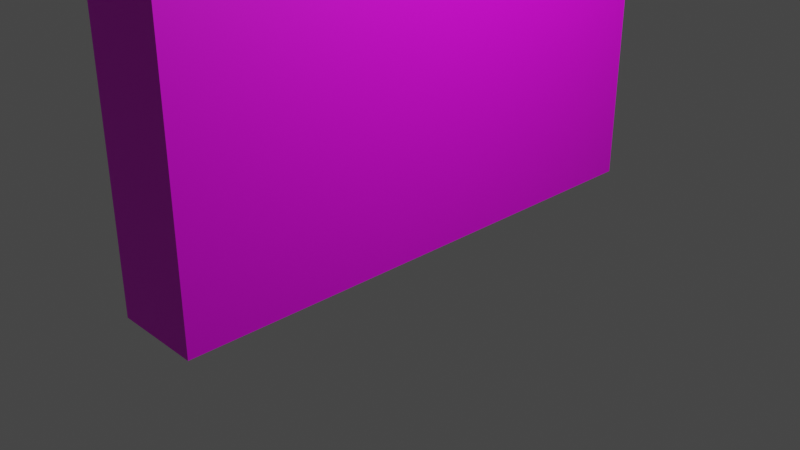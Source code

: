 # Source: door.blend  (saved by Blender 2.82.7; exported with 4.5.12 LTS)
import bpy
from mathutils import Matrix  # noqa: F401  (used for matrix-valued properties, if any)

bpy.ops.wm.read_factory_settings(use_empty=True)
scene = bpy.context.scene
scene.name = 'Scene'

# ---- collections
col_collection = bpy.data.collections.new('Collection'); scene.collection.children.link(col_collection)

# ---- images (referenced by path relative to the original .blend; pixels are not part of the script)
import os
ASSET_DIR = os.environ.get("B2B_ASSET_DIR", "")  # directory of the original .blend (textures are referenced by path, not embedded)
HERE = os.path.dirname(os.path.abspath(__file__))  # packed textures are extracted next to this script under _unpacked/

def load_image(name, relpath, width, height, colorspace="sRGB"):
    """Load a texture the original file referenced (path relative to the .blend, or extracted next to this script)."""
    p = next((c for c in (os.path.join(HERE, relpath), os.path.join(ASSET_DIR, relpath)) if relpath and os.path.exists(c)), "")
    if p:
        img = bpy.data.images.load(p, check_existing=True)
        img.name = name
    else:  # same state as the original file: an image datablock whose file is absent (Cycles renders it pink)
        img = bpy.data.images.new(name, width, height)
        img.source = "FILE"
        img.filepath = "//" + (relpath or name)
    img.colorspace_settings.name = colorspace
    return img
img_default_obj_base_color = load_image('Default OBJ Base Color', 'MainTexture.png', 1024, 1024, 'sRGB')

# ---- materials (node trees are filled in below, after node groups)
mat_default_obj = bpy.data.materials.new('Default OBJ')
mat_default_obj.use_transparent_shadow = False

# ---- material node trees
mat_default_obj.use_nodes = True; mat_default_obj.node_tree.nodes.clear()
_N = mat_default_obj.node_tree.nodes; _L = mat_default_obj.node_tree.links
n0 = _N.new('ShaderNodeOutputMaterial'); n0.name = 'Material Output'; n0.location = (300, 300)
n1 = _N.new('ShaderNodeBsdfPrincipled'); n1.name = 'Principled BSDF'; n1.location = (10, 300)
n1.distribution = 'GGX'
n1.subsurface_method = 'BURLEY'
n1.inputs[3].default_value = 1.45
n1.inputs[27].default_value = (0.0, 0.0, 0.0, 1.0)
n1.inputs[28].default_value = 1.0
n2 = _N.new('ShaderNodeTexImage'); n2.name = 'Image Texture'; n2.location = (-280, 280)
n2.image = img_default_obj_base_color
_L.new(n1.outputs[0], n0.inputs[0])
_L.new(n2.outputs[0], n1.inputs[0])
n0.is_active_output = True

# ---- world
world_world = bpy.data.worlds.new('World'); scene.world = world_world
world_world.use_nodes = True; world_world.node_tree.nodes.clear()
_N = world_world.node_tree.nodes; _L = world_world.node_tree.links
n0 = _N.new('ShaderNodeOutputWorld'); n0.name = 'World Output'; n0.location = (300, 300)
n1 = _N.new('ShaderNodeBackground'); n1.name = 'Background'; n1.location = (10, 300)
n1.inputs[0].default_value = (0.05088, 0.05088, 0.05088, 1.0)
_L.new(n1.outputs[0], n0.inputs[0])
n0.is_active_output = True
world_world.color = (0.05088, 0.05088, 0.05088)
world_world.use_sun_shadow = False
world_world.sun_shadow_jitter_overblur = 0.0

# ---- cameras
cam_camera = bpy.data.cameras.new('Camera')
cam_camera.clip_end = 100.0
cam_camera.ortho_scale = 7.314

# ---- lights
light_light = bpy.data.lights.new('Light', 'POINT')
light_light.transmission_factor = 0.0
light_light.energy = 1000.0
light_light.shadow_soft_size = 0.1
light_light.shadow_maximum_resolution = 0.006
light_light.use_absolute_resolution = True

# ---- meshes
me_cube = bpy.data.meshes.new('Cube')
me_cube.from_pydata([(-0.4784, 6.815, -2.152), (-0.4784, 5.94, -2.869), (-0.4784, 5.94, -2.152), (0.4784, 6.815, -2.869), (0.4784, 5.94, -2.869), (0.4784, 6.815, 2.152), (0.4784, 5.94, 2.869), (0.4784, 5.94, 2.152), (-0.4784, 6.815, 2.869), (-0.4784, 5.94, 2.869), (0.4784, -0.1853, 2.152), (0.4784, -0.1853, 2.869), (-0.4784, -0.1853, 2.869), (-0.4784, 6.815, 2.152), (0.4784, 6.815, 2.869), (-0.4784, 3.315, -2.152), (-0.4784, 2.44, -2.869), (-0.4784, 2.44, -2.152), (-0.4784, 3.315, 0.7172), (-0.4784, 2.44, 0.0), (-0.4784, 2.44, 0.7172), (-0.4784, 6.815, 0.7172), (-0.4784, 5.94, 0.0), (-0.4784, 5.94, 0.7172), (-0.4784, 5.065, 0.7172), (-0.4784, 4.19, 0.0), (-0.4784, 4.19, 0.7172), (-0.4784, 5.065, 2.152), (-0.4784, 4.19, 1.434), (-0.4784, 4.19, 2.152), (-0.4784, 5.94, 1.434), (-0.4784, 5.94, 2.152), (-0.4784, 1.565, 0.7172), (-0.4784, 0.6897, 0.0), (-0.4784, 0.6897, 0.7172), (-0.4784, 1.565, 2.152), (-0.4784, 0.6897, 1.434), (-0.4784, 0.6897, 2.152), (-0.4784, 3.315, 2.152), (-0.4784, 2.44, 1.434), (-0.4784, 2.44, 2.152), (-0.4784, 1.565, -2.152), (-0.4784, 0.6897, -2.869), (-0.4784, 0.6897, -2.152), (-0.4784, 1.565, -0.7172), (-0.4784, 0.6897, -1.434), (-0.4784, 0.6897, -0.7172), (-0.4784, 3.315, -0.7172), (-0.4784, 2.44, -1.434), (-0.4784, 2.44, -0.7172), (-0.4784, 5.065, -2.152), (-0.4784, 4.19, -2.869), (-0.4784, 4.19, -2.152), (-0.4784, 5.065, -0.7172), (-0.4784, 4.19, -1.434), (-0.4784, 4.19, -0.7172), (-0.4784, 6.815, -0.7172), (-0.4784, 5.94, -1.434), (-0.4784, 5.94, -0.7172), (-0.4784, 5.065, -1.434), (-0.4784, 5.065, 0.0), (-0.4784, 6.815, 0.0), (-0.4784, 3.315, -1.434), (-0.4784, 3.315, 0.0), (-0.4784, 3.315, -2.869), (-0.4784, 1.565, -1.434), (-0.4784, 1.565, 0.0), (-0.4784, -0.1853, -1.434), (-0.4784, -0.1853, -0.7172), (-0.4784, -0.1853, 0.0), (-0.4784, -0.1853, -2.869), (-0.4784, -0.1853, -2.152), (-0.4784, 1.565, 1.434), (-0.4784, 2.44, 2.869), (-0.4784, 1.565, 2.869), (-0.4784, 3.315, 2.869), (-0.4784, -0.1853, 1.434), (-0.4784, -0.1853, 2.152), (-0.4784, 0.6897, 2.869), (-0.4784, -0.1853, 0.7172), (-0.4784, 5.065, 1.434), (-0.4784, 5.065, 2.869), (-0.4784, 3.315, 1.434), (-0.4784, 4.19, 2.869), (-0.4784, 6.815, 1.434), (-0.4784, 1.565, -2.869), (-0.4784, 5.065, -2.869), (-0.4784, 6.815, -1.434), (0.4784, 3.315, 2.152), (0.4784, 2.44, 2.869), (0.4784, 2.44, 2.152), (0.4784, 3.315, -0.7172), (0.4784, 2.44, 0.0), (0.4784, 2.44, -0.7172), (0.4784, 6.815, -0.7172), (0.4784, 5.94, 0.0), (0.4784, 5.94, -0.7172), (0.4784, 5.065, -0.7172), (0.4784, 4.19, 0.0), (0.4784, 4.19, -0.7172), (0.4784, 5.065, -2.152), (0.4784, 4.19, -1.434), (0.4784, 4.19, -2.152), (0.4784, 6.815, -2.152), (0.4784, 5.94, -1.434), (0.4784, 5.94, -2.152), (0.4784, 1.565, -0.7172), (0.4784, 0.6897, 0.0), (0.4784, 0.6897, -0.7172), (0.4784, 1.565, -2.152), (0.4784, 0.6897, -1.434), (0.4784, 0.6897, -2.152), (0.4784, 3.315, -2.152), (0.4784, 2.44, -1.434), (0.4784, 2.44, -2.152), (0.4784, 1.565, 2.152), (0.4784, 0.6897, 2.869), (0.4784, 0.6897, 2.152), (0.4784, 1.565, 0.7172), (0.4784, 0.6897, 1.434), (0.4784, 0.6897, 0.7172), (0.4784, 3.315, 0.7172), (0.4784, 2.44, 1.434), (0.4784, 2.44, 0.7172), (0.4784, 5.065, 2.152), (0.4784, 4.19, 2.869), (0.4784, 4.19, 2.152), (0.4784, 5.065, 0.7172), (0.4784, 4.19, 1.434), (0.4784, 4.19, 0.7172), (0.4784, 6.815, 0.7172), (0.4784, 5.94, 1.434), (0.4784, 5.94, 0.7172), (0.4784, 5.065, 1.434), (0.4784, 5.065, 0.0), (0.4784, 6.815, 0.0), (0.4784, 3.315, 1.434), (0.4784, 3.315, 0.0), (0.4784, 3.315, 2.869), (0.4784, 1.565, 1.434), (0.4784, 1.565, 0.0), (0.4784, -0.1853, 1.434), (0.4784, -0.1853, 0.7172), (0.4784, -0.1853, 0.0), (0.4784, 1.565, -1.434), (0.4784, 2.44, -2.869), (0.4784, 1.565, -2.869), (0.4784, 3.315, -2.869), (0.4784, -0.1853, -1.434), (0.4784, -0.1853, -2.152), (0.4784, 0.6897, -2.869), (0.4784, -0.1853, -2.869), (0.4784, -0.1853, -0.7172), (0.4784, 5.065, -1.434), (0.4784, 5.065, -2.869), (0.4784, 3.315, -1.434), (0.4784, 4.19, -2.869), (0.4784, 6.815, -1.434), (0.4784, 1.565, 2.869), (0.4784, 5.065, 2.869), (0.4784, 6.815, 1.434), (-0.4784, 6.815, -2.869)], [], [(0, 1, 2), (1, 3, 4), (5, 6, 7), (6, 8, 9), (10, 11, 12), (13, 8, 14), (15, 16, 17), (18, 19, 20), (21, 22, 23), (24, 25, 26), (27, 28, 29), (13, 30, 31), (32, 33, 34), (35, 36, 37), (38, 39, 40), (41, 42, 43), (44, 45, 46), (47, 48, 49), (50, 51, 52), (53, 54, 55), (56, 57, 58), (58, 59, 53), (22, 53, 60), (61, 58, 22), (55, 62, 47), (25, 47, 63), (60, 55, 25), (52, 64, 15), (54, 15, 62), (59, 52, 54), (49, 65, 44), (19, 44, 66), (63, 49, 19), (46, 67, 68), (33, 68, 69), (66, 46, 33), (43, 70, 71), (45, 71, 67), (65, 43, 45), (40, 72, 35), (73, 35, 74), (75, 40, 73), (37, 76, 77), (78, 77, 12), (74, 37, 78), (34, 69, 79), (36, 79, 76), (72, 34, 36), (31, 80, 27), (9, 27, 81), (8, 31, 9), (29, 82, 38), (83, 38, 75), (81, 29, 83), (26, 63, 18), (28, 18, 82), (80, 26, 28), (23, 60, 24), (30, 24, 80), (84, 23, 30), (20, 66, 32), (39, 32, 72), (82, 20, 39), (17, 85, 41), (48, 41, 65), (62, 17, 48), (2, 86, 50), (57, 50, 59), (87, 2, 57), (88, 89, 90), (91, 92, 93), (94, 95, 96), (97, 98, 99), (100, 101, 102), (103, 104, 105), (106, 107, 108), (109, 110, 111), (112, 113, 114), (115, 116, 117), (118, 119, 120), (121, 122, 123), (124, 125, 126), (127, 128, 129), (130, 131, 132), (132, 133, 127), (95, 127, 134), (135, 132, 95), (129, 136, 121), (98, 121, 137), (134, 129, 98), (126, 138, 88), (128, 88, 136), (133, 126, 128), (123, 139, 118), (92, 118, 140), (137, 123, 92), (120, 141, 142), (107, 142, 143), (140, 120, 107), (117, 11, 10), (119, 10, 141), (139, 117, 119), (114, 144, 109), (145, 109, 146), (147, 114, 145), (111, 148, 149), (150, 149, 151), (146, 111, 150), (108, 143, 152), (110, 152, 148), (144, 108, 110), (105, 153, 100), (4, 100, 154), (3, 105, 4), (102, 155, 112), (156, 112, 147), (154, 102, 156), (99, 137, 91), (101, 91, 155), (153, 99, 101), (96, 134, 97), (104, 97, 153), (157, 96, 104), (93, 140, 106), (113, 106, 144), (155, 93, 113), (90, 158, 115), (122, 115, 139), (136, 90, 122), (7, 159, 124), (131, 124, 133), (160, 7, 131), (0, 161, 1), (151, 70, 42), (85, 16, 146), (16, 64, 145), (85, 146, 150), (151, 42, 150), (42, 85, 150), (145, 146, 16), (64, 51, 147), (51, 86, 156), (64, 147, 145), (156, 147, 51), (86, 1, 4), (1, 161, 3), (4, 154, 86), (154, 156, 86), (5, 14, 6), (12, 11, 116), (158, 89, 74), (89, 138, 73), (158, 74, 78), (12, 116, 78), (116, 158, 78), (73, 74, 89), (138, 125, 75), (125, 159, 83), (138, 75, 73), (83, 75, 125), (159, 6, 9), (6, 14, 8), (9, 81, 159), (81, 83, 159), (71, 70, 151), (149, 148, 67), (148, 152, 67), (71, 151, 149), (69, 68, 152), (68, 67, 152), (67, 71, 149), (152, 143, 69), (143, 142, 69), (76, 79, 142), (79, 69, 142), (142, 141, 76), (141, 10, 76), (12, 77, 10), (77, 76, 10), (103, 3, 161), (0, 87, 157), (87, 56, 157), (103, 161, 0), (135, 94, 56), (94, 157, 56), (157, 103, 0), (56, 61, 135), (61, 21, 135), (160, 130, 21), (130, 135, 21), (21, 84, 160), (84, 13, 160), (14, 5, 13), (5, 160, 13), (15, 64, 16), (18, 63, 19), (21, 61, 22), (24, 60, 25), (27, 80, 28), (13, 84, 30), (32, 66, 33), (35, 72, 36), (38, 82, 39), (41, 85, 42), (44, 65, 45), (47, 62, 48), (50, 86, 51), (53, 59, 54), (56, 87, 57), (58, 57, 59), (22, 58, 53), (61, 56, 58), (55, 54, 62), (25, 55, 47), (60, 53, 55), (52, 51, 64), (54, 52, 15), (59, 50, 52), (49, 48, 65), (19, 49, 44), (63, 47, 49), (46, 45, 67), (33, 46, 68), (66, 44, 46), (43, 42, 70), (45, 43, 71), (65, 41, 43), (40, 39, 72), (73, 40, 35), (75, 38, 40), (37, 36, 76), (78, 37, 77), (74, 35, 37), (34, 33, 69), (36, 34, 79), (72, 32, 34), (31, 30, 80), (9, 31, 27), (8, 13, 31), (29, 28, 82), (83, 29, 38), (81, 27, 29), (26, 25, 63), (28, 26, 18), (80, 24, 26), (23, 22, 60), (30, 23, 24), (84, 21, 23), (20, 19, 66), (39, 20, 32), (82, 18, 20), (17, 16, 85), (48, 17, 41), (62, 15, 17), (2, 1, 86), (57, 2, 50), (87, 0, 2), (88, 138, 89), (91, 137, 92), (94, 135, 95), (97, 134, 98), (100, 153, 101), (103, 157, 104), (106, 140, 107), (109, 144, 110), (112, 155, 113), (115, 158, 116), (118, 139, 119), (121, 136, 122), (124, 159, 125), (127, 133, 128), (130, 160, 131), (132, 131, 133), (95, 132, 127), (135, 130, 132), (129, 128, 136), (98, 129, 121), (134, 127, 129), (126, 125, 138), (128, 126, 88), (133, 124, 126), (123, 122, 139), (92, 123, 118), (137, 121, 123), (120, 119, 141), (107, 120, 142), (140, 118, 120), (117, 116, 11), (119, 117, 10), (139, 115, 117), (114, 113, 144), (145, 114, 109), (147, 112, 114), (111, 110, 148), (150, 111, 149), (146, 109, 111), (108, 107, 143), (110, 108, 152), (144, 106, 108), (105, 104, 153), (4, 105, 100), (3, 103, 105), (102, 101, 155), (156, 102, 112), (154, 100, 102), (99, 98, 137), (101, 99, 91), (153, 97, 99), (96, 95, 134), (104, 96, 97), (157, 94, 96), (93, 92, 140), (113, 93, 106), (155, 91, 93), (90, 89, 158), (122, 90, 115), (136, 88, 90), (7, 6, 159), (131, 7, 124), (160, 5, 7)])
me_cube.polygons.foreach_set('use_smooth', [True] * 320)
_k = set([(0, 87), (0, 161), (1, 86), (1, 161), (3, 4), (3, 103), (3, 161), (4, 154), (5, 14), (5, 160), (6, 14), (6, 159), (8, 9), (8, 13), (8, 14), (9, 81), (10, 11), (10, 141), (11, 12), (11, 116), (12, 77), (12, 78), (13, 84), (16, 64), (16, 85), (21, 61), (21, 84), (42, 70), (42, 85), (51, 64), (51, 86), (56, 61), (56, 87), (67, 68), (67, 71), (68, 69), (69, 79), (70, 71), (70, 151), (73, 74), (73, 75), (74, 78), (75, 83), (76, 77), (76, 79), (81, 83), (89, 138), (89, 158), (94, 135), (94, 157), (103, 157), (116, 158), (125, 138), (125, 159), (130, 135), (130, 160), (141, 142), (142, 143), (143, 152), (145, 146), (145, 147), (146, 150), (147, 156), (148, 149), (148, 152), (149, 151), (150, 151), (154, 156)])
me_cube.attributes.new('sharp_edge', 'BOOLEAN', 'EDGE').data.foreach_set('value', [ (min(e.vertices), max(e.vertices)) in _k for e in me_cube.edges])
_uv = me_cube.uv_layers.new(name='UVMap')
_uv.uv.foreach_set('vector', [0.6375, 0.5655, 0.6063, 0.5968, 0.6063, 0.5655, 0.5938, 0.25, 0.625, 0.5, 0.5938, 0.5, 0.6522, 0.5663, 0.6209, 0.5975, 0.6209, 0.5663, 0.6397, 0.3385, 0.671, 0.5885, 0.6397, 0.5885, 0.375, 0.7188, 0.375, 0.75, 0.125, 0.75, 0.6933, 0.5767, 0.6933, 0.6079, 0.4433, 0.6079, 0.5125, 0.5655, 0.4813, 0.5968, 0.4813, 0.5655, 0.7082, 0.08505, 0.6944, 0.09891, 0.6944, 0.08505, 0.6375, 0.4405, 0.6063, 0.4718, 0.6063, 0.4405, 0.575, 0.4405, 0.5438, 0.4718, 0.5438, 0.4405, 0.575, 0.378, 0.5438, 0.4093, 0.5438, 0.378, 0.6375, 0.378, 0.6063, 0.4093, 0.6063, 0.378, 0.45, 0.4405, 0.4188, 0.4718, 0.4188, 0.4405, 0.45, 0.378, 0.4188, 0.4093, 0.4188, 0.378, 0.7082, 0.05734, 0.6944, 0.0712, 0.6944, 0.05734, 0.45, 0.5655, 0.4188, 0.5968, 0.4188, 0.5655, 0.45, 0.503, 0.4188, 0.5343, 0.4188, 0.503, 0.5125, 0.503, 0.4813, 0.5343, 0.4813, 0.503, 0.575, 0.5655, 0.5438, 0.5968, 0.5438, 0.5655, 0.575, 0.503, 0.5438, 0.5343, 0.5438, 0.503, 0.6375, 0.503, 0.6063, 0.5343, 0.6063, 0.503, 0.6063, 0.503, 0.575, 0.5343, 0.575, 0.503, 0.6063, 0.4718, 0.575, 0.503, 0.575, 0.4718, 0.6375, 0.4718, 0.6063, 0.503, 0.6063, 0.4718, 0.5438, 0.503, 0.5125, 0.5343, 0.5125, 0.503, 0.5438, 0.4718, 0.5125, 0.503, 0.5125, 0.4718, 0.575, 0.4718, 0.5438, 0.503, 0.5438, 0.4718, 0.5438, 0.5655, 0.5125, 0.5968, 0.5125, 0.5655, 0.5438, 0.5343, 0.5125, 0.5655, 0.5125, 0.5343, 0.575, 0.5343, 0.5438, 0.5655, 0.5438, 0.5343, 0.4813, 0.503, 0.45, 0.5343, 0.45, 0.503, 0.4813, 0.4718, 0.45, 0.503, 0.45, 0.4718, 0.5125, 0.4718, 0.4813, 0.503, 0.4813, 0.4718, 0.4188, 0.503, 0.3875, 0.5343, 0.3875, 0.503, 0.4188, 0.4718, 0.3875, 0.503, 0.3875, 0.4718, 0.45, 0.4718, 0.4188, 0.503, 0.4188, 0.4718, 0.4188, 0.5655, 0.3875, 0.5968, 0.3875, 0.5655, 0.4188, 0.5343, 0.3875, 0.5655, 0.3875, 0.5343, 0.45, 0.5343, 0.4188, 0.5655, 0.4188, 0.5343, 0.6944, 0.05734, 0.6805, 0.0712, 0.6805, 0.05734, 0.4813, 0.3468, 0.45, 0.378, 0.45, 0.3468, 0.5125, 0.3468, 0.4813, 0.378, 0.4813, 0.3468, 0.4188, 0.378, 0.3875, 0.4093, 0.3875, 0.378, 0.4188, 0.3468, 0.3875, 0.378, 0.3875, 0.3468, 0.45, 0.3468, 0.4188, 0.378, 0.4188, 0.3468, 0.4188, 0.4405, 0.3875, 0.4718, 0.3875, 0.4405, 0.4188, 0.4093, 0.3875, 0.4405, 0.3875, 0.4093, 0.45, 0.4093, 0.4188, 0.4405, 0.4188, 0.4093, 0.6063, 0.378, 0.575, 0.4093, 0.575, 0.378, 0.6063, 0.3468, 0.575, 0.378, 0.575, 0.3468, 0.6375, 0.3468, 0.6063, 0.378, 0.6063, 0.3468, 0.5438, 0.378, 0.5125, 0.4093, 0.5125, 0.378, 0.5438, 0.3468, 0.5125, 0.378, 0.5125, 0.3468, 0.575, 0.3468, 0.5438, 0.378, 0.5438, 0.3468, 0.5438, 0.4405, 0.5125, 0.4718, 0.5125, 0.4405, 0.5438, 0.4093, 0.5125, 0.4405, 0.5125, 0.4093, 0.575, 0.4093, 0.5438, 0.4405, 0.5438, 0.4093, 0.6063, 0.4405, 0.575, 0.4718, 0.575, 0.4405, 0.6063, 0.4093, 0.575, 0.4405, 0.575, 0.4093, 0.6375, 0.4093, 0.6063, 0.4405, 0.6063, 0.4093, 0.6944, 0.08505, 0.6805, 0.09891, 0.6805, 0.08505, 0.6944, 0.0712, 0.6805, 0.08505, 0.6805, 0.0712, 0.7082, 0.0712, 0.6944, 0.08505, 0.6944, 0.0712, 0.4813, 0.5655, 0.45, 0.5968, 0.45, 0.5655, 0.4813, 0.5343, 0.45, 0.5655, 0.45, 0.5343, 0.5125, 0.5343, 0.4813, 0.5655, 0.4813, 0.5343, 0.6063, 0.5655, 0.575, 0.5968, 0.575, 0.5655, 0.6063, 0.5343, 0.575, 0.5655, 0.575, 0.5343, 0.6375, 0.5343, 0.6063, 0.5655, 0.6063, 0.5343, 0.5272, 0.5663, 0.4959, 0.5975, 0.4959, 0.5663, 0.5272, 0.4413, 0.4959, 0.4725, 0.4959, 0.4413, 0.6522, 0.4413, 0.6209, 0.4725, 0.6209, 0.4413, 0.5897, 0.4413, 0.5584, 0.4725, 0.5584, 0.4413, 0.5897, 0.3788, 0.5584, 0.41, 0.5584, 0.3788, 0.6522, 0.3788, 0.6209, 0.41, 0.6209, 0.3788, 0.4647, 0.4413, 0.4334, 0.4725, 0.4334, 0.4413, 0.4647, 0.3788, 0.4334, 0.41, 0.4334, 0.3788, 0.7231, 0.08549, 0.7111, 0.09747, 0.7111, 0.08549, 0.4647, 0.5663, 0.4334, 0.5975, 0.4334, 0.5663, 0.4647, 0.5038, 0.4334, 0.535, 0.4334, 0.5038, 0.5272, 0.5038, 0.4959, 0.535, 0.4959, 0.5038, 0.5897, 0.5663, 0.5584, 0.5975, 0.5584, 0.5663, 0.5897, 0.5038, 0.5584, 0.535, 0.5584, 0.5038, 0.6522, 0.5038, 0.6209, 0.535, 0.6209, 0.5038, 0.6209, 0.5038, 0.5897, 0.535, 0.5897, 0.5038, 0.6209, 0.4725, 0.5897, 0.5038, 0.5897, 0.4725, 0.6522, 0.4725, 0.6209, 0.5038, 0.6209, 0.4725, 0.5584, 0.5038, 0.5272, 0.535, 0.5272, 0.5038, 0.5584, 0.4725, 0.5272, 0.5038, 0.5272, 0.4725, 0.5897, 0.4725, 0.5584, 0.5038, 0.5584, 0.4725, 0.5584, 0.5663, 0.5272, 0.5975, 0.5272, 0.5663, 0.5584, 0.535, 0.5272, 0.5663, 0.5272, 0.535, 0.5897, 0.535, 0.5584, 0.5663, 0.5584, 0.535, 0.4959, 0.5038, 0.4647, 0.535, 0.4647, 0.5038, 0.4959, 0.4725, 0.4647, 0.5038, 0.4647, 0.4725, 0.5272, 0.4725, 0.4959, 0.5038, 0.4959, 0.4725, 0.4334, 0.5038, 0.4022, 0.535, 0.4022, 0.5038, 0.4334, 0.4725, 0.4022, 0.5038, 0.4022, 0.4725, 0.4647, 0.4725, 0.4334, 0.5038, 0.4334, 0.4725, 0.4334, 0.5663, 0.4022, 0.5975, 0.4022, 0.5663, 0.4334, 0.535, 0.4022, 0.5663, 0.4022, 0.535, 0.4647, 0.535, 0.4334, 0.5663, 0.4334, 0.535, 0.7111, 0.08549, 0.6991, 0.09747, 0.6991, 0.08549, 0.7111, 0.07351, 0.6991, 0.08549, 0.6991, 0.07351, 0.7231, 0.07351, 0.7111, 0.08549, 0.7111, 0.07351, 0.4334, 0.3788, 0.4022, 0.41, 0.4022, 0.3788, 0.4334, 0.3475, 0.4022, 0.3788, 0.4022, 0.3475, 0.4647, 0.3475, 0.4334, 0.3788, 0.4334, 0.3475, 0.4334, 0.4413, 0.4022, 0.4725, 0.4022, 0.4413, 0.4334, 0.41, 0.4022, 0.4413, 0.4022, 0.41, 0.4647, 0.41, 0.4334, 0.4413, 0.4334, 0.41, 0.6209, 0.3788, 0.5897, 0.41, 0.5897, 0.3788, 0.6209, 0.3475, 0.5897, 0.3788, 0.5897, 0.3475, 0.6522, 0.3475, 0.6209, 0.3788, 0.6209, 0.3475, 0.5584, 0.3788, 0.5272, 0.41, 0.5272, 0.3788, 0.5584, 0.3475, 0.5272, 0.3788, 0.5272, 0.3475, 0.5897, 0.3475, 0.5584, 0.3788, 0.5584, 0.3475, 0.5584, 0.4413, 0.5272, 0.4725, 0.5272, 0.4413, 0.5584, 0.41, 0.5272, 0.4413, 0.5272, 0.41, 0.5897, 0.41, 0.5584, 0.4413, 0.5584, 0.41, 0.6209, 0.4413, 0.5897, 0.4725, 0.5897, 0.4413, 0.6209, 0.41, 0.5897, 0.4413, 0.5897, 0.41, 0.6522, 0.41, 0.6209, 0.4413, 0.6209, 0.41, 0.4959, 0.4413, 0.4647, 0.4725, 0.4647, 0.4413, 0.7111, 0.09747, 0.6991, 0.1095, 0.6991, 0.09747, 0.7231, 0.09747, 0.7111, 0.1095, 0.7111, 0.09747, 0.4959, 0.5663, 0.4647, 0.5975, 0.4647, 0.5663, 0.4959, 0.535, 0.4647, 0.5663, 0.4647, 0.535, 0.5272, 0.535, 0.4959, 0.5663, 0.4959, 0.535, 0.6209, 0.5663, 0.5897, 0.5975, 0.5897, 0.5663, 0.6209, 0.535, 0.5897, 0.5663, 0.5897, 0.535, 0.6522, 0.535, 0.6209, 0.5663, 0.6209, 0.535, 0.6375, 0.5655, 0.6375, 0.5968, 0.6063, 0.5968, 0.375, 0.5, 0.375, 0.25, 0.4062, 0.25, 0.4375, 0.25, 0.4688, 0.25, 0.4375, 0.5, 0.4688, 0.25, 0.5, 0.25, 0.4688, 0.5, 0.4375, 0.25, 0.4375, 0.5, 0.4062, 0.5, 0.375, 0.5, 0.4062, 0.25, 0.4062, 0.5, 0.4062, 0.25, 0.4375, 0.25, 0.4062, 0.5, 0.4688, 0.5, 0.4375, 0.5, 0.4688, 0.25, 0.5, 0.25, 0.5312, 0.25, 0.5, 0.5, 0.5312, 0.25, 0.5625, 0.25, 0.5312, 0.5, 0.5, 0.25, 0.5, 0.5, 0.4688, 0.5, 0.5312, 0.5, 0.5, 0.5, 0.5312, 0.25, 0.5625, 0.25, 0.5938, 0.25, 0.5938, 0.5, 0.5938, 0.25, 0.625, 0.25, 0.625, 0.5, 0.5938, 0.5, 0.5625, 0.5, 0.5625, 0.25, 0.5625, 0.5, 0.5312, 0.5, 0.5625, 0.25, 0.6522, 0.5663, 0.6522, 0.5975, 0.6209, 0.5975, 0.421, 0.5885, 0.421, 0.3385, 0.4522, 0.3385, 0.4835, 0.3385, 0.5147, 0.3385, 0.4835, 0.5885, 0.5147, 0.3385, 0.546, 0.3385, 0.5147, 0.5885, 0.4835, 0.3385, 0.4835, 0.5885, 0.4522, 0.5885, 0.421, 0.5885, 0.4522, 0.3385, 0.4522, 0.5885, 0.4522, 0.3385, 0.4835, 0.3385, 0.4522, 0.5885, 0.5147, 0.5885, 0.4835, 0.5885, 0.5147, 0.3385, 0.546, 0.3385, 0.5772, 0.3385, 0.546, 0.5885, 0.5772, 0.3385, 0.6085, 0.3385, 0.5772, 0.5885, 0.546, 0.3385, 0.546, 0.5885, 0.5147, 0.5885, 0.5772, 0.5885, 0.546, 0.5885, 0.5772, 0.3385, 0.6085, 0.3385, 0.6397, 0.3385, 0.6397, 0.5885, 0.6397, 0.3385, 0.671, 0.3385, 0.671, 0.5885, 0.6397, 0.5885, 0.6085, 0.5885, 0.6085, 0.3385, 0.6085, 0.5885, 0.5772, 0.5885, 0.6085, 0.3385, 0.125, 0.5312, 0.125, 0.5, 0.375, 0.5, 0.375, 0.5312, 0.375, 0.5625, 0.125, 0.5625, 0.375, 0.5625, 0.375, 0.5938, 0.125, 0.5625, 0.125, 0.5312, 0.375, 0.5, 0.375, 0.5312, 0.125, 0.625, 0.125, 0.5938, 0.375, 0.5938, 0.125, 0.5938, 0.125, 0.5625, 0.375, 0.5938, 0.125, 0.5625, 0.125, 0.5312, 0.375, 0.5312, 0.375, 0.5938, 0.375, 0.625, 0.125, 0.625, 0.375, 0.625, 0.375, 0.6562, 0.125, 0.625, 0.125, 0.6875, 0.125, 0.6562, 0.375, 0.6562, 0.125, 0.6562, 0.125, 0.625, 0.375, 0.6562, 0.375, 0.6562, 0.375, 0.6875, 0.125, 0.6875, 0.375, 0.6875, 0.375, 0.7188, 0.125, 0.6875, 0.125, 0.75, 0.125, 0.7188, 0.375, 0.7188, 0.125, 0.7188, 0.125, 0.6875, 0.375, 0.7188, 0.4433, 0.3892, 0.4433, 0.358, 0.6933, 0.358, 0.6933, 0.3892, 0.6933, 0.4205, 0.4433, 0.4205, 0.6933, 0.4205, 0.6933, 0.4517, 0.4433, 0.4205, 0.4433, 0.3892, 0.6933, 0.358, 0.6933, 0.3892, 0.4433, 0.483, 0.4433, 0.4517, 0.6933, 0.4517, 0.4433, 0.4517, 0.4433, 0.4205, 0.6933, 0.4517, 0.4433, 0.4205, 0.4433, 0.3892, 0.6933, 0.3892, 0.6933, 0.4517, 0.6933, 0.483, 0.4433, 0.483, 0.6933, 0.483, 0.6933, 0.5142, 0.4433, 0.483, 0.4433, 0.5454, 0.4433, 0.5142, 0.6933, 0.5142, 0.4433, 0.5142, 0.4433, 0.483, 0.6933, 0.5142, 0.6933, 0.5142, 0.6933, 0.5454, 0.4433, 0.5454, 0.6933, 0.5454, 0.6933, 0.5767, 0.4433, 0.5454, 0.4433, 0.6079, 0.4433, 0.5767, 0.6933, 0.5767, 0.4433, 0.5767, 0.4433, 0.5454, 0.6933, 0.5767, 0.5125, 0.5655, 0.5125, 0.5968, 0.4813, 0.5968, 0.7082, 0.08505, 0.7082, 0.09891, 0.6944, 0.09891, 0.6375, 0.4405, 0.6375, 0.4718, 0.6063, 0.4718, 0.575, 0.4405, 0.575, 0.4718, 0.5438, 0.4718, 0.575, 0.378, 0.575, 0.4093, 0.5438, 0.4093, 0.6375, 0.378, 0.6375, 0.4093, 0.6063, 0.4093, 0.45, 0.4405, 0.45, 0.4718, 0.4188, 0.4718, 0.45, 0.378, 0.45, 0.4093, 0.4188, 0.4093, 0.7082, 0.05734, 0.7082, 0.0712, 0.6944, 0.0712, 0.45, 0.5655, 0.45, 0.5968, 0.4188, 0.5968, 0.45, 0.503, 0.45, 0.5343, 0.4188, 0.5343, 0.5125, 0.503, 0.5125, 0.5343, 0.4813, 0.5343, 0.575, 0.5655, 0.575, 0.5968, 0.5438, 0.5968, 0.575, 0.503, 0.575, 0.5343, 0.5438, 0.5343, 0.6375, 0.503, 0.6375, 0.5343, 0.6063, 0.5343, 0.6063, 0.503, 0.6063, 0.5343, 0.575, 0.5343, 0.6063, 0.4718, 0.6063, 0.503, 0.575, 0.503, 0.6375, 0.4718, 0.6375, 0.503, 0.6063, 0.503, 0.5438, 0.503, 0.5438, 0.5343, 0.5125, 0.5343, 0.5438, 0.4718, 0.5438, 0.503, 0.5125, 0.503, 0.575, 0.4718, 0.575, 0.503, 0.5438, 0.503, 0.5438, 0.5655, 0.5438, 0.5968, 0.5125, 0.5968, 0.5438, 0.5343, 0.5438, 0.5655, 0.5125, 0.5655, 0.575, 0.5343, 0.575, 0.5655, 0.5438, 0.5655, 0.4813, 0.503, 0.4813, 0.5343, 0.45, 0.5343, 0.4813, 0.4718, 0.4813, 0.503, 0.45, 0.503, 0.5125, 0.4718, 0.5125, 0.503, 0.4813, 0.503, 0.4188, 0.503, 0.4188, 0.5343, 0.3875, 0.5343, 0.4188, 0.4718, 0.4188, 0.503, 0.3875, 0.503, 0.45, 0.4718, 0.45, 0.503, 0.4188, 0.503, 0.4188, 0.5655, 0.4188, 0.5968, 0.3875, 0.5968, 0.4188, 0.5343, 0.4188, 0.5655, 0.3875, 0.5655, 0.45, 0.5343, 0.45, 0.5655, 0.4188, 0.5655, 0.6944, 0.05734, 0.6944, 0.0712, 0.6805, 0.0712, 0.4813, 0.3468, 0.4813, 0.378, 0.45, 0.378, 0.5125, 0.3468, 0.5125, 0.378, 0.4813, 0.378, 0.4188, 0.378, 0.4188, 0.4093, 0.3875, 0.4093, 0.4188, 0.3468, 0.4188, 0.378, 0.3875, 0.378, 0.45, 0.3468, 0.45, 0.378, 0.4188, 0.378, 0.4188, 0.4405, 0.4188, 0.4718, 0.3875, 0.4718, 0.4188, 0.4093, 0.4188, 0.4405, 0.3875, 0.4405, 0.45, 0.4093, 0.45, 0.4405, 0.4188, 0.4405, 0.6063, 0.378, 0.6063, 0.4093, 0.575, 0.4093, 0.6063, 0.3468, 0.6063, 0.378, 0.575, 0.378, 0.6375, 0.3468, 0.6375, 0.378, 0.6063, 0.378, 0.5438, 0.378, 0.5438, 0.4093, 0.5125, 0.4093, 0.5438, 0.3468, 0.5438, 0.378, 0.5125, 0.378, 0.575, 0.3468, 0.575, 0.378, 0.5438, 0.378, 0.5438, 0.4405, 0.5438, 0.4718, 0.5125, 0.4718, 0.5438, 0.4093, 0.5438, 0.4405, 0.5125, 0.4405, 0.575, 0.4093, 0.575, 0.4405, 0.5438, 0.4405, 0.6063, 0.4405, 0.6063, 0.4718, 0.575, 0.4718, 0.6063, 0.4093, 0.6063, 0.4405, 0.575, 0.4405, 0.6375, 0.4093, 0.6375, 0.4405, 0.6063, 0.4405, 0.6944, 0.08505, 0.6944, 0.09891, 0.6805, 0.09891, 0.6944, 0.0712, 0.6944, 0.08505, 0.6805, 0.08505, 0.7082, 0.0712, 0.7082, 0.08505, 0.6944, 0.08505, 0.4813, 0.5655, 0.4813, 0.5968, 0.45, 0.5968, 0.4813, 0.5343, 0.4813, 0.5655, 0.45, 0.5655, 0.5125, 0.5343, 0.5125, 0.5655, 0.4813, 0.5655, 0.6063, 0.5655, 0.6063, 0.5968, 0.575, 0.5968, 0.6063, 0.5343, 0.6063, 0.5655, 0.575, 0.5655, 0.6375, 0.5343, 0.6375, 0.5655, 0.6063, 0.5655, 0.5272, 0.5663, 0.5272, 0.5975, 0.4959, 0.5975, 0.5272, 0.4413, 0.5272, 0.4725, 0.4959, 0.4725, 0.6522, 0.4413, 0.6522, 0.4725, 0.6209, 0.4725, 0.5897, 0.4413, 0.5897, 0.4725, 0.5584, 0.4725, 0.5897, 0.3788, 0.5897, 0.41, 0.5584, 0.41, 0.6522, 0.3788, 0.6522, 0.41, 0.6209, 0.41, 0.4647, 0.4413, 0.4647, 0.4725, 0.4334, 0.4725, 0.4647, 0.3788, 0.4647, 0.41, 0.4334, 0.41, 0.7231, 0.08549, 0.7231, 0.09747, 0.7111, 0.09747, 0.4647, 0.5663, 0.4647, 0.5975, 0.4334, 0.5975, 0.4647, 0.5038, 0.4647, 0.535, 0.4334, 0.535, 0.5272, 0.5038, 0.5272, 0.535, 0.4959, 0.535, 0.5897, 0.5663, 0.5897, 0.5975, 0.5584, 0.5975, 0.5897, 0.5038, 0.5897, 0.535, 0.5584, 0.535, 0.6522, 0.5038, 0.6522, 0.535, 0.6209, 0.535, 0.6209, 0.5038, 0.6209, 0.535, 0.5897, 0.535, 0.6209, 0.4725, 0.6209, 0.5038, 0.5897, 0.5038, 0.6522, 0.4725, 0.6522, 0.5038, 0.6209, 0.5038, 0.5584, 0.5038, 0.5584, 0.535, 0.5272, 0.535, 0.5584, 0.4725, 0.5584, 0.5038, 0.5272, 0.5038, 0.5897, 0.4725, 0.5897, 0.5038, 0.5584, 0.5038, 0.5584, 0.5663, 0.5584, 0.5975, 0.5272, 0.5975, 0.5584, 0.535, 0.5584, 0.5663, 0.5272, 0.5663, 0.5897, 0.535, 0.5897, 0.5663, 0.5584, 0.5663, 0.4959, 0.5038, 0.4959, 0.535, 0.4647, 0.535, 0.4959, 0.4725, 0.4959, 0.5038, 0.4647, 0.5038, 0.5272, 0.4725, 0.5272, 0.5038, 0.4959, 0.5038, 0.4334, 0.5038, 0.4334, 0.535, 0.4022, 0.535, 0.4334, 0.4725, 0.4334, 0.5038, 0.4022, 0.5038, 0.4647, 0.4725, 0.4647, 0.5038, 0.4334, 0.5038, 0.4334, 0.5663, 0.4334, 0.5975, 0.4022, 0.5975, 0.4334, 0.535, 0.4334, 0.5663, 0.4022, 0.5663, 0.4647, 0.535, 0.4647, 0.5663, 0.4334, 0.5663, 0.7111, 0.08549, 0.7111, 0.09747, 0.6991, 0.09747, 0.7111, 0.07351, 0.7111, 0.08549, 0.6991, 0.08549, 0.7231, 0.07351, 0.7231, 0.08549, 0.7111, 0.08549, 0.4334, 0.3788, 0.4334, 0.41, 0.4022, 0.41, 0.4334, 0.3475, 0.4334, 0.3788, 0.4022, 0.3788, 0.4647, 0.3475, 0.4647, 0.3788, 0.4334, 0.3788, 0.4334, 0.4413, 0.4334, 0.4725, 0.4022, 0.4725, 0.4334, 0.41, 0.4334, 0.4413, 0.4022, 0.4413, 0.4647, 0.41, 0.4647, 0.4413, 0.4334, 0.4413, 0.6209, 0.3788, 0.6209, 0.41, 0.5897, 0.41, 0.6209, 0.3475, 0.6209, 0.3788, 0.5897, 0.3788, 0.6522, 0.3475, 0.6522, 0.3788, 0.6209, 0.3788, 0.5584, 0.3788, 0.5584, 0.41, 0.5272, 0.41, 0.5584, 0.3475, 0.5584, 0.3788, 0.5272, 0.3788, 0.5897, 0.3475, 0.5897, 0.3788, 0.5584, 0.3788, 0.5584, 0.4413, 0.5584, 0.4725, 0.5272, 0.4725, 0.5584, 0.41, 0.5584, 0.4413, 0.5272, 0.4413, 0.5897, 0.41, 0.5897, 0.4413, 0.5584, 0.4413, 0.6209, 0.4413, 0.6209, 0.4725, 0.5897, 0.4725, 0.6209, 0.41, 0.6209, 0.4413, 0.5897, 0.4413, 0.6522, 0.41, 0.6522, 0.4413, 0.6209, 0.4413, 0.4959, 0.4413, 0.4959, 0.4725, 0.4647, 0.4725, 0.7111, 0.09747, 0.7111, 0.1095, 0.6991, 0.1095, 0.7231, 0.09747, 0.7231, 0.1095, 0.7111, 0.1095, 0.4959, 0.5663, 0.4959, 0.5975, 0.4647, 0.5975, 0.4959, 0.535, 0.4959, 0.5663, 0.4647, 0.5663, 0.5272, 0.535, 0.5272, 0.5663, 0.4959, 0.5663, 0.6209, 0.5663, 0.6209, 0.5975, 0.5897, 0.5975, 0.6209, 0.535, 0.6209, 0.5663, 0.5897, 0.5663, 0.6522, 0.535, 0.6522, 0.5663, 0.6209, 0.5663])
me_cube.materials.append(mat_default_obj)
me_cube.use_remesh_fix_poles = True
me_cube.use_remesh_preserve_attributes = False
me_cube.use_mirror_vertex_groups = False
me_cube.update()
me_cube.normals_split_custom_set([tuple(v) for v in zip(*[iter([-1.0, 0.0, 0.0, -1.0, 0.0, 0.0, -1.0, 0.0, 0.0, 0.0, 0.0, -1.0, 0.0, 0.0, -1.0, 0.0, 0.0, -1.0, 1.0, 0.0, 0.0, 1.0, 0.0, 0.0, 1.0, 0.0, 0.0, 0.0, 0.0, 1.0, 0.0, 0.0, 1.0, 0.0, 0.0, 1.0, 0.0, -1.0, 0.0, 0.0, -1.0, 0.0, 0.0, -1.0, 0.0, 0.0, 1.0, 0.0, 0.0, 1.0, 0.0, 0.0, 1.0, 0.0, -1.0, 0.0, 0.0, -1.0, 0.0, 0.0, -1.0, 0.0, 0.0, -1.0, 0.0, 0.0, -1.0, 0.0, 0.0, -1.0, 0.0, 0.0, -1.0, 0.0, 0.0, -1.0, 0.0, 0.0, -1.0, 0.0, 0.0, -1.0, 0.0, 0.0, -1.0, 0.0, 0.0, -1.0, 0.0, 0.0, -1.0, 0.0, 0.0, -1.0, 0.0, 0.0, -1.0, 0.0, 0.0, -1.0, 0.0, 0.0, -1.0, 0.0, 0.0, -1.0, 0.0, 0.0, -1.0, 0.0, 0.0, -1.0, 0.0, 0.0, -1.0, 0.0, 0.0, -1.0, 0.0, 0.0, -1.0, 0.0, 0.0, -1.0, 0.0, 0.0, -1.0, 0.0, 0.0, -1.0, 0.0, 0.0, -1.0, 0.0, 0.0, -1.0, 0.0, 0.0, -1.0, 0.0, 0.0, -1.0, 0.0, 0.0, -1.0, 0.0, 0.0, -1.0, 0.0, 0.0, -1.0, 0.0, 0.0, -1.0, 0.0, 0.0, -1.0, 0.0, 0.0, -1.0, 0.0, 0.0, -1.0, 0.0, 0.0, -1.0, 0.0, 0.0, -1.0, 0.0, 0.0, -1.0, 0.0, 0.0, -1.0, 0.0, 0.0, -1.0, 0.0, 0.0, -1.0, 0.0, 0.0, -1.0, 0.0, 0.0, -1.0, 0.0, 0.0, -1.0, 0.0, 0.0, -1.0, 0.0, 0.0, -1.0, 0.0, 0.0, -1.0, 0.0, 0.0, -1.0, 0.0, 0.0, -1.0, 0.0, 0.0, -1.0, 0.0, 0.0, -1.0, 0.0, 0.0, -1.0, 0.0, 0.0, -1.0, 0.0, 0.0, -1.0, 0.0, 0.0, -1.0, 0.0, 0.0, -1.0, 0.0, 0.0, -1.0, 0.0, 0.0, -1.0, 0.0, 0.0, -1.0, 0.0, 0.0, -1.0, 0.0, 0.0, -1.0, 0.0, 0.0, -1.0, 0.0, 0.0, -1.0, 0.0, 0.0, -1.0, 0.0, 0.0, -1.0, 0.0, 0.0, -1.0, 0.0, 0.0, -1.0, 0.0, 0.0, -1.0, 0.0, 0.0, -1.0, 0.0, 0.0, -1.0, 0.0, 0.0, -1.0, 0.0, 0.0, -1.0, 0.0, 0.0, -1.0, 0.0, 0.0, -1.0, 0.0, 0.0, -1.0, 0.0, 0.0, -1.0, 0.0, 0.0, -1.0, 0.0, 0.0, -1.0, 0.0, 0.0, -1.0, 0.0, 0.0, -1.0, 0.0, 0.0, -1.0, 0.0, 0.0, -1.0, 0.0, 0.0, -1.0, 0.0, 0.0, -1.0, 0.0, 0.0, -1.0, 0.0, 0.0, -1.0, 0.0, 0.0, -1.0, 0.0, 0.0, -1.0, 0.0, 0.0, -1.0, 0.0, 0.0, -1.0, 0.0, 0.0, -1.0, 0.0, 0.0, -1.0, 0.0, 0.0, -1.0, 0.0, 0.0, -1.0, 0.0, 0.0, -1.0, 0.0, 0.0, -1.0, 0.0, 0.0, -1.0, 0.0, 0.0, -1.0, 0.0, 0.0, -1.0, 0.0, 0.0, -1.0, 0.0, 0.0, -1.0, 0.0, 0.0, -1.0, 0.0, 0.0, -1.0, 0.0, 0.0, -1.0, 0.0, 0.0, -1.0, 0.0, 0.0, -1.0, 0.0, 0.0, -1.0, 0.0, 0.0, -1.0, 0.0, 0.0, -1.0, 0.0, 0.0, -1.0, 0.0, 0.0, -1.0, 0.0, 0.0, -1.0, 0.0, 0.0, -1.0, 0.0, 0.0, -1.0, 0.0, 0.0, -1.0, 0.0, 0.0, -1.0, 0.0, 0.0, -1.0, 0.0, 0.0, -1.0, 0.0, 0.0, -1.0, 0.0, 0.0, -1.0, 0.0, 0.0, -1.0, 0.0, 0.0, -1.0, 0.0, 0.0, -1.0, 0.0, 0.0, -1.0, 0.0, 0.0, -1.0, 0.0, 0.0, -1.0, 0.0, 0.0, -1.0, 0.0, 0.0, -1.0, 0.0, 0.0, -1.0, 0.0, 0.0, -1.0, 0.0, 0.0, -1.0, 0.0, 0.0, -1.0, 0.0, 0.0, -1.0, 0.0, 0.0, -1.0, 0.0, 0.0, -1.0, 0.0, 0.0, -1.0, 0.0, 0.0, -1.0, 0.0, 0.0, -1.0, 0.0, 0.0, -1.0, 0.0, 0.0, -1.0, 0.0, 0.0, -1.0, 0.0, 0.0, -1.0, 0.0, 0.0, -1.0, 0.0, 0.0, -1.0, 0.0, 0.0, -1.0, 0.0, 0.0, -1.0, 0.0, 0.0, -1.0, 0.0, 0.0, -1.0, 0.0, 0.0, -1.0, 0.0, 0.0, -1.0, 0.0, 0.0, -1.0, 0.0, 0.0, -1.0, 0.0, 0.0, -1.0, 0.0, 0.0, -1.0, 0.0, 0.0, -1.0, 0.0, 0.0, -1.0, 0.0, 0.0, -1.0, 0.0, 0.0, -1.0, 0.0, 0.0, -1.0, 0.0, 0.0, -1.0, 0.0, 0.0, -1.0, 0.0, 0.0, -1.0, 0.0, 0.0, -1.0, 0.0, 0.0, -1.0, 0.0, 0.0, -1.0, 0.0, 0.0, -1.0, 0.0, 0.0, -1.0, 0.0, 0.0, -1.0, 0.0, 0.0, -1.0, 0.0, 0.0, -1.0, 0.0, 0.0, -1.0, 0.0, 0.0, -1.0, 0.0, 0.0, -1.0, 0.0, 0.0, -1.0, 0.0, 0.0, -1.0, 0.0, 0.0, -1.0, 0.0, 0.0, -1.0, 0.0, 0.0, -1.0, 0.0, 0.0, -1.0, 0.0, 0.0, -1.0, 0.0, 0.0, -1.0, 0.0, 0.0, -1.0, 0.0, 0.0, -1.0, 0.0, 0.0, -1.0, 0.0, 0.0, -1.0, 0.0, 0.0, -1.0, 0.0, 0.0, -1.0, 0.0, 0.0, 1.0, 0.0, 0.0, 1.0, 0.0, 0.0, 1.0, 0.0, 0.0, 1.0, 0.0, 0.0, 1.0, 0.0, 0.0, 1.0, 0.0, 0.0, 1.0, 0.0, 0.0, 1.0, 0.0, 0.0, 1.0, 0.0, 0.0, 1.0, 0.0, 0.0, 1.0, 0.0, 0.0, 1.0, 0.0, 0.0, 1.0, 0.0, 0.0, 1.0, 0.0, 0.0, 1.0, 0.0, 0.0, 1.0, 0.0, 0.0, 1.0, 0.0, 0.0, 1.0, 0.0, 0.0, 1.0, 0.0, 0.0, 1.0, 0.0, 0.0, 1.0, 0.0, 0.0, 1.0, 0.0, 0.0, 1.0, 0.0, 0.0, 1.0, 0.0, 0.0, 1.0, 0.0, 0.0, 1.0, 0.0, 0.0, 1.0, 0.0, 0.0, 1.0, 0.0, 0.0, 1.0, 0.0, 0.0, 1.0, 0.0, 0.0, 1.0, 0.0, 0.0, 1.0, 0.0, 0.0, 1.0, 0.0, 0.0, 1.0, 0.0, 0.0, 1.0, 0.0, 0.0, 1.0, 0.0, 0.0, 1.0, 0.0, 0.0, 1.0, 0.0, 0.0, 1.0, 0.0, 0.0, 1.0, 0.0, 0.0, 1.0, 0.0, 0.0, 1.0, 0.0, 0.0, 1.0, 0.0, 0.0, 1.0, 0.0, 0.0, 1.0, 0.0, 0.0, 1.0, 0.0, 0.0, 1.0, 0.0, 0.0, 1.0, 0.0, 0.0, 1.0, 0.0, 0.0, 1.0, 0.0, 0.0, 1.0, 0.0, 0.0, 1.0, 0.0, 0.0, 1.0, 0.0, 0.0, 1.0, 0.0, 0.0, 1.0, 0.0, 0.0, 1.0, 0.0, 0.0, 1.0, 0.0, 0.0, 1.0, 0.0, 0.0, 1.0, 0.0, 0.0, 1.0, 0.0, 0.0, 1.0, 0.0, 0.0, 1.0, 0.0, 0.0, 1.0, 0.0, 0.0, 1.0, 0.0, 0.0, 1.0, 0.0, 0.0, 1.0, 0.0, 0.0, 1.0, 0.0, 0.0, 1.0, 0.0, 0.0, 1.0, 0.0, 0.0, 1.0, 0.0, 0.0, 1.0, 0.0, 0.0, 1.0, 0.0, 0.0, 1.0, 0.0, 0.0, 1.0, 0.0, 0.0, 1.0, 0.0, 0.0, 1.0, 0.0, 0.0, 1.0, 0.0, 0.0, 1.0, 0.0, 0.0, 1.0, 0.0, 0.0, 1.0, 0.0, 0.0, 1.0, 0.0, 0.0, 1.0, 0.0, 0.0, 1.0, 0.0, 0.0, 1.0, 0.0, 0.0, 1.0, 0.0, 0.0, 1.0, 0.0, 0.0, 1.0, 0.0, 0.0, 1.0, 0.0, 0.0, 1.0, 0.0, 0.0, 1.0, 0.0, 0.0, 1.0, 0.0, 0.0, 1.0, 0.0, 0.0, 1.0, 0.0, 0.0, 1.0, 0.0, 0.0, 1.0, 0.0, 0.0, 1.0, 0.0, 0.0, 1.0, 0.0, 0.0, 1.0, 0.0, 0.0, 1.0, 0.0, 0.0, 1.0, 0.0, 0.0, 1.0, 0.0, 0.0, 1.0, 0.0, 0.0, 1.0, 0.0, 0.0, 1.0, 0.0, 0.0, 1.0, 0.0, 0.0, 1.0, 0.0, 0.0, 1.0, 0.0, 0.0, 1.0, 0.0, 0.0, 1.0, 0.0, 0.0, 1.0, 0.0, 0.0, 1.0, 0.0, 0.0, 1.0, 0.0, 0.0, 1.0, 0.0, 0.0, 1.0, 0.0, 0.0, 1.0, 0.0, 0.0, 1.0, 0.0, 0.0, 1.0, 0.0, 0.0, 1.0, 0.0, 0.0, 1.0, 0.0, 0.0, 1.0, 0.0, 0.0, 1.0, 0.0, 0.0, 1.0, 0.0, 0.0, 1.0, 0.0, 0.0, 1.0, 0.0, 0.0, 1.0, 0.0, 0.0, 1.0, 0.0, 0.0, 1.0, 0.0, 0.0, 1.0, 0.0, 0.0, 1.0, 0.0, 0.0, 1.0, 0.0, 0.0, 1.0, 0.0, 0.0, 1.0, 0.0, 0.0, 1.0, 0.0, 0.0, 1.0, 0.0, 0.0, 1.0, 0.0, 0.0, 1.0, 0.0, 0.0, 1.0, 0.0, 0.0, 1.0, 0.0, 0.0, 1.0, 0.0, 0.0, 1.0, 0.0, 0.0, 1.0, 0.0, 0.0, 1.0, 0.0, 0.0, 1.0, 0.0, 0.0, 1.0, 0.0, 0.0, 1.0, 0.0, 0.0, 1.0, 0.0, 0.0, 1.0, 0.0, 0.0, 1.0, 0.0, 0.0, 1.0, 0.0, 0.0, 1.0, 0.0, 0.0, 1.0, 0.0, 0.0, 1.0, 0.0, 0.0, 1.0, 0.0, 0.0, 1.0, 0.0, 0.0, 1.0, 0.0, 0.0, 1.0, 0.0, 0.0, 1.0, 0.0, 0.0, 1.0, 0.0, 0.0, 1.0, 0.0, 0.0, 1.0, 0.0, 0.0, 1.0, 0.0, 0.0, 1.0, 0.0, 0.0, 1.0, 0.0, 0.0, 1.0, 0.0, 0.0, 1.0, 0.0, 0.0, 1.0, 0.0, 0.0, 1.0, 0.0, 0.0, 1.0, 0.0, 0.0, 1.0, 0.0, 0.0, 1.0, 0.0, 0.0, 1.0, 0.0, 0.0, 1.0, 0.0, 0.0, 1.0, 0.0, 0.0, 1.0, 0.0, 0.0, 1.0, 0.0, 0.0, 1.0, 0.0, 0.0, 1.0, 0.0, 0.0, 1.0, 0.0, 0.0, 1.0, 0.0, 0.0, 1.0, 0.0, 0.0, 1.0, 0.0, 0.0, 1.0, 0.0, 0.0, 1.0, 0.0, 0.0, 1.0, 0.0, 0.0, 1.0, 0.0, 0.0, 1.0, 0.0, 0.0, 1.0, 0.0, 0.0, 1.0, 0.0, 0.0, 1.0, 0.0, 0.0, -1.0, 0.0, 0.0, -1.0, 0.0, 0.0, -1.0, 0.0, 0.0, 0.0, 0.0, -1.0, 0.0, 0.0, -1.0, 0.0, 0.0, -1.0, 0.0, 0.0, -1.0, 0.0, 0.0, -1.0, 0.0, 0.0, -1.0, 0.0, 0.0, -1.0, 0.0, 0.0, -1.0, 0.0, 0.0, -1.0, 0.0, 0.0, -1.0, 0.0, 0.0, -1.0, 0.0, 0.0, -1.0, 0.0, 0.0, -1.0, 0.0, 0.0, -1.0, 0.0, 0.0, -1.0, 0.0, 0.0, -1.0, 0.0, 0.0, -1.0, 0.0, 0.0, -1.0, 0.0, 0.0, -1.0, 0.0, 0.0, -1.0, 0.0, 0.0, -1.0, 0.0, 0.0, -1.0, 0.0, 0.0, -1.0, 0.0, 0.0, -1.0, 0.0, 0.0, -1.0, 0.0, 0.0, -1.0, 0.0, 0.0, -1.0, 0.0, 0.0, -1.0, 0.0, 0.0, -1.0, 0.0, 0.0, -1.0, 0.0, 0.0, -1.0, 0.0, 0.0, -1.0, 0.0, 0.0, -1.0, 0.0, 0.0, -1.0, 0.0, 0.0, -1.0, 0.0, 0.0, -1.0, 0.0, 0.0, -1.0, 0.0, 0.0, -1.0, 0.0, 0.0, -1.0, 0.0, 0.0, -1.0, 0.0, 0.0, -1.0, 0.0, 0.0, -1.0, 0.0, 0.0, -1.0, 0.0, 0.0, -1.0, 0.0, 0.0, -1.0, 1.0, 0.0, 0.0, 1.0, 0.0, 0.0, 1.0, 0.0, 0.0, 0.0, 0.0, 1.0, 0.0, 0.0, 1.0, 0.0, 0.0, 1.0, 0.0, 0.0, 1.0, 0.0, 0.0, 1.0, 0.0, 0.0, 1.0, 0.0, 0.0, 1.0, 0.0, 0.0, 1.0, 0.0, 0.0, 1.0, 0.0, 0.0, 1.0, 0.0, 0.0, 1.0, 0.0, 0.0, 1.0, 0.0, 0.0, 1.0, 0.0, 0.0, 1.0, 0.0, 0.0, 1.0, 0.0, 0.0, 1.0, 0.0, 0.0, 1.0, 0.0, 0.0, 1.0, 0.0, 0.0, 1.0, 0.0, 0.0, 1.0, 0.0, 0.0, 1.0, 0.0, 0.0, 1.0, 0.0, 0.0, 1.0, 0.0, 0.0, 1.0, 0.0, 0.0, 1.0, 0.0, 0.0, 1.0, 0.0, 0.0, 1.0, 0.0, 0.0, 1.0, 0.0, 0.0, 1.0, 0.0, 0.0, 1.0, 0.0, 0.0, 1.0, 0.0, 0.0, 1.0, 0.0, 0.0, 1.0, 0.0, 0.0, 1.0, 0.0, 0.0, 1.0, 0.0, 0.0, 1.0, 0.0, 0.0, 1.0, 0.0, 0.0, 1.0, 0.0, 0.0, 1.0, 0.0, 0.0, 1.0, 0.0, 0.0, 1.0, 0.0, 0.0, 1.0, 0.0, 0.0, 1.0, 0.0, 0.0, 1.0, 0.0, 0.0, 1.0, 0.0, -1.0, 0.0, 0.0, -1.0, 0.0, 0.0, -1.0, 0.0, 0.0, -1.0, 0.0, 0.0, -1.0, 0.0, 0.0, -1.0, 0.0, 0.0, -1.0, 0.0, 0.0, -1.0, 0.0, 0.0, -1.0, 0.0, 0.0, -1.0, 0.0, 0.0, -1.0, 0.0, 0.0, -1.0, 0.0, 0.0, -1.0, 0.0, 0.0, -1.0, 0.0, 0.0, -1.0, 0.0, 0.0, -1.0, 0.0, 0.0, -1.0, 0.0, 0.0, -1.0, 0.0, 0.0, -1.0, 0.0, 0.0, -1.0, 0.0, 0.0, -1.0, 0.0, 0.0, -1.0, 0.0, 0.0, -1.0, 0.0, 0.0, -1.0, 0.0, 0.0, -1.0, 0.0, 0.0, -1.0, 0.0, 0.0, -1.0, 0.0, 0.0, -1.0, 0.0, 0.0, -1.0, 0.0, 0.0, -1.0, 0.0, 0.0, -1.0, 0.0, 0.0, -1.0, 0.0, 0.0, -1.0, 0.0, 0.0, -1.0, 0.0, 0.0, -1.0, 0.0, 0.0, -1.0, 0.0, 0.0, -1.0, 0.0, 0.0, -1.0, 0.0, 0.0, -1.0, 0.0, 0.0, -1.0, 0.0, 0.0, -1.0, 0.0, 0.0, -1.0, 0.0, 0.0, -1.0, 0.0, 0.0, -1.0, 0.0, 0.0, -1.0, 0.0, 0.0, 1.0, 0.0, 0.0, 1.0, 0.0, 0.0, 1.0, 0.0, 0.0, 1.0, 0.0, 0.0, 1.0, 0.0, 0.0, 1.0, 0.0, 0.0, 1.0, 0.0, 0.0, 1.0, 0.0, 0.0, 1.0, 0.0, 0.0, 1.0, 0.0, 0.0, 1.0, 0.0, 0.0, 1.0, 0.0, 0.0, 1.0, 0.0, 0.0, 1.0, 0.0, 0.0, 1.0, 0.0, 0.0, 1.0, 0.0, 0.0, 1.0, 0.0, 0.0, 1.0, 0.0, 0.0, 1.0, 0.0, 0.0, 1.0, 0.0, 0.0, 1.0, 0.0, 0.0, 1.0, 0.0, 0.0, 1.0, 0.0, 0.0, 1.0, 0.0, 0.0, 1.0, 0.0, 0.0, 1.0, 0.0, 0.0, 1.0, 0.0, 0.0, 1.0, 0.0, 0.0, 1.0, 0.0, 0.0, 1.0, 0.0, 0.0, 1.0, 0.0, 0.0, 1.0, 0.0, 0.0, 1.0, 0.0, 0.0, 1.0, 0.0, 0.0, 1.0, 0.0, 0.0, 1.0, 0.0, 0.0, 1.0, 0.0, 0.0, 1.0, 0.0, 0.0, 1.0, 0.0, 0.0, 1.0, 0.0, 0.0, 1.0, 0.0, 0.0, 1.0, 0.0, 0.0, 1.0, 0.0, 0.0, 1.0, 0.0, 0.0, 1.0, 0.0, -1.0, 0.0, 0.0, -1.0, 0.0, 0.0, -1.0, 0.0, 0.0, -1.0, 0.0, 0.0, -1.0, 0.0, 0.0, -1.0, 0.0, 0.0, -1.0, 0.0, 0.0, -1.0, 0.0, 0.0, -1.0, 0.0, 0.0, -1.0, 0.0, 0.0, -1.0, 0.0, 0.0, -1.0, 0.0, 0.0, -1.0, 0.0, 0.0, -1.0, 0.0, 0.0, -1.0, 0.0, 0.0, -1.0, 0.0, 0.0, -1.0, 0.0, 0.0, -1.0, 0.0, 0.0, -1.0, 0.0, 0.0, -1.0, 0.0, 0.0, -1.0, 0.0, 0.0, -1.0, 0.0, 0.0, -1.0, 0.0, 0.0, -1.0, 0.0, 0.0, -1.0, 0.0, 0.0, -1.0, 0.0, 0.0, -1.0, 0.0, 0.0, -1.0, 0.0, 0.0, -1.0, 0.0, 0.0, -1.0, 0.0, 0.0, -1.0, 0.0, 0.0, -1.0, 0.0, 0.0, -1.0, 0.0, 0.0, -1.0, 0.0, 0.0, -1.0, 0.0, 0.0, -1.0, 0.0, 0.0, -1.0, 0.0, 0.0, -1.0, 0.0, 0.0, -1.0, 0.0, 0.0, -1.0, 0.0, 0.0, -1.0, 0.0, 0.0, -1.0, 0.0, 0.0, -1.0, 0.0, 0.0, -1.0, 0.0, 0.0, -1.0, 0.0, 0.0, -1.0, 0.0, 0.0, -1.0, 0.0, 0.0, -1.0, 0.0, 0.0, -1.0, 0.0, 0.0, -1.0, 0.0, 0.0, -1.0, 0.0, 0.0, -1.0, 0.0, 0.0, -1.0, 0.0, 0.0, -1.0, 0.0, 0.0, -1.0, 0.0, 0.0, -1.0, 0.0, 0.0, -1.0, 0.0, 0.0, -1.0, 0.0, 0.0, -1.0, 0.0, 0.0, -1.0, 0.0, 0.0, -1.0, 0.0, 0.0, -1.0, 0.0, 0.0, -1.0, 0.0, 0.0, -1.0, 0.0, 0.0, -1.0, 0.0, 0.0, -1.0, 0.0, 0.0, -1.0, 0.0, 0.0, -1.0, 0.0, 0.0, -1.0, 0.0, 0.0, -1.0, 0.0, 0.0, -1.0, 0.0, 0.0, -1.0, 0.0, 0.0, -1.0, 0.0, 0.0, -1.0, 0.0, 0.0, -1.0, 0.0, 0.0, -1.0, 0.0, 0.0, -1.0, 0.0, 0.0, -1.0, 0.0, 0.0, -1.0, 0.0, 0.0, -1.0, 0.0, 0.0, -1.0, 0.0, 0.0, -1.0, 0.0, 0.0, -1.0, 0.0, 0.0, -1.0, 0.0, 0.0, -1.0, 0.0, 0.0, -1.0, 0.0, 0.0, -1.0, 0.0, 0.0, -1.0, 0.0, 0.0, -1.0, 0.0, 0.0, -1.0, 0.0, 0.0, -1.0, 0.0, 0.0, -1.0, 0.0, 0.0, -1.0, 0.0, 0.0, -1.0, 0.0, 0.0, -1.0, 0.0, 0.0, -1.0, 0.0, 0.0, -1.0, 0.0, 0.0, -1.0, 0.0, 0.0, -1.0, 0.0, 0.0, -1.0, 0.0, 0.0, -1.0, 0.0, 0.0, -1.0, 0.0, 0.0, -1.0, 0.0, 0.0, -1.0, 0.0, 0.0, -1.0, 0.0, 0.0, -1.0, 0.0, 0.0, -1.0, 0.0, 0.0, -1.0, 0.0, 0.0, -1.0, 0.0, 0.0, -1.0, 0.0, 0.0, -1.0, 0.0, 0.0, -1.0, 0.0, 0.0, -1.0, 0.0, 0.0, -1.0, 0.0, 0.0, -1.0, 0.0, 0.0, -1.0, 0.0, 0.0, -1.0, 0.0, 0.0, -1.0, 0.0, 0.0, -1.0, 0.0, 0.0, -1.0, 0.0, 0.0, -1.0, 0.0, 0.0, -1.0, 0.0, 0.0, -1.0, 0.0, 0.0, -1.0, 0.0, 0.0, -1.0, 0.0, 0.0, -1.0, 0.0, 0.0, -1.0, 0.0, 0.0, -1.0, 0.0, 0.0, -1.0, 0.0, 0.0, -1.0, 0.0, 0.0, -1.0, 0.0, 0.0, -1.0, 0.0, 0.0, -1.0, 0.0, 0.0, -1.0, 0.0, 0.0, -1.0, 0.0, 0.0, -1.0, 0.0, 0.0, -1.0, 0.0, 0.0, -1.0, 0.0, 0.0, -1.0, 0.0, 0.0, -1.0, 0.0, 0.0, -1.0, 0.0, 0.0, -1.0, 0.0, 0.0, -1.0, 0.0, 0.0, -1.0, 0.0, 0.0, -1.0, 0.0, 0.0, -1.0, 0.0, 0.0, -1.0, 0.0, 0.0, -1.0, 0.0, 0.0, -1.0, 0.0, 0.0, -1.0, 0.0, 0.0, -1.0, 0.0, 0.0, -1.0, 0.0, 0.0, -1.0, 0.0, 0.0, -1.0, 0.0, 0.0, -1.0, 0.0, 0.0, -1.0, 0.0, 0.0, -1.0, 0.0, 0.0, -1.0, 0.0, 0.0, -1.0, 0.0, 0.0, -1.0, 0.0, 0.0, -1.0, 0.0, 0.0, -1.0, 0.0, 0.0, -1.0, 0.0, 0.0, -1.0, 0.0, 0.0, -1.0, 0.0, 0.0, -1.0, 0.0, 0.0, -1.0, 0.0, 0.0, -1.0, 0.0, 0.0, -1.0, 0.0, 0.0, -1.0, 0.0, 0.0, -1.0, 0.0, 0.0, -1.0, 0.0, 0.0, -1.0, 0.0, 0.0, -1.0, 0.0, 0.0, -1.0, 0.0, 0.0, -1.0, 0.0, 0.0, -1.0, 0.0, 0.0, -1.0, 0.0, 0.0, -1.0, 0.0, 0.0, -1.0, 0.0, 0.0, -1.0, 0.0, 0.0, -1.0, 0.0, 0.0, -1.0, 0.0, 0.0, -1.0, 0.0, 0.0, -1.0, 0.0, 0.0, -1.0, 0.0, 0.0, -1.0, 0.0, 0.0, -1.0, 0.0, 0.0, -1.0, 0.0, 0.0, 1.0, 0.0, 0.0, 1.0, 0.0, 0.0, 1.0, 0.0, 0.0, 1.0, 0.0, 0.0, 1.0, 0.0, 0.0, 1.0, 0.0, 0.0, 1.0, 0.0, 0.0, 1.0, 0.0, 0.0, 1.0, 0.0, 0.0, 1.0, 0.0, 0.0, 1.0, 0.0, 0.0, 1.0, 0.0, 0.0, 1.0, 0.0, 0.0, 1.0, 0.0, 0.0, 1.0, 0.0, 0.0, 1.0, 0.0, 0.0, 1.0, 0.0, 0.0, 1.0, 0.0, 0.0, 1.0, 0.0, 0.0, 1.0, 0.0, 0.0, 1.0, 0.0, 0.0, 1.0, 0.0, 0.0, 1.0, 0.0, 0.0, 1.0, 0.0, 0.0, 1.0, 0.0, 0.0, 1.0, 0.0, 0.0, 1.0, 0.0, 0.0, 1.0, 0.0, 0.0, 1.0, 0.0, 0.0, 1.0, 0.0, 0.0, 1.0, 0.0, 0.0, 1.0, 0.0, 0.0, 1.0, 0.0, 0.0, 1.0, 0.0, 0.0, 1.0, 0.0, 0.0, 1.0, 0.0, 0.0, 1.0, 0.0, 0.0, 1.0, 0.0, 0.0, 1.0, 0.0, 0.0, 1.0, 0.0, 0.0, 1.0, 0.0, 0.0, 1.0, 0.0, 0.0, 1.0, 0.0, 0.0, 1.0, 0.0, 0.0, 1.0, 0.0, 0.0, 1.0, 0.0, 0.0, 1.0, 0.0, 0.0, 1.0, 0.0, 0.0, 1.0, 0.0, 0.0, 1.0, 0.0, 0.0, 1.0, 0.0, 0.0, 1.0, 0.0, 0.0, 1.0, 0.0, 0.0, 1.0, 0.0, 0.0, 1.0, 0.0, 0.0, 1.0, 0.0, 0.0, 1.0, 0.0, 0.0, 1.0, 0.0, 0.0, 1.0, 0.0, 0.0, 1.0, 0.0, 0.0, 1.0, 0.0, 0.0, 1.0, 0.0, 0.0, 1.0, 0.0, 0.0, 1.0, 0.0, 0.0, 1.0, 0.0, 0.0, 1.0, 0.0, 0.0, 1.0, 0.0, 0.0, 1.0, 0.0, 0.0, 1.0, 0.0, 0.0, 1.0, 0.0, 0.0, 1.0, 0.0, 0.0, 1.0, 0.0, 0.0, 1.0, 0.0, 0.0, 1.0, 0.0, 0.0, 1.0, 0.0, 0.0, 1.0, 0.0, 0.0, 1.0, 0.0, 0.0, 1.0, 0.0, 0.0, 1.0, 0.0, 0.0, 1.0, 0.0, 0.0, 1.0, 0.0, 0.0, 1.0, 0.0, 0.0, 1.0, 0.0, 0.0, 1.0, 0.0, 0.0, 1.0, 0.0, 0.0, 1.0, 0.0, 0.0, 1.0, 0.0, 0.0, 1.0, 0.0, 0.0, 1.0, 0.0, 0.0, 1.0, 0.0, 0.0, 1.0, 0.0, 0.0, 1.0, 0.0, 0.0, 1.0, 0.0, 0.0, 1.0, 0.0, 0.0, 1.0, 0.0, 0.0, 1.0, 0.0, 0.0, 1.0, 0.0, 0.0, 1.0, 0.0, 0.0, 1.0, 0.0, 0.0, 1.0, 0.0, 0.0, 1.0, 0.0, 0.0, 1.0, 0.0, 0.0, 1.0, 0.0, 0.0, 1.0, 0.0, 0.0, 1.0, 0.0, 0.0, 1.0, 0.0, 0.0, 1.0, 0.0, 0.0, 1.0, 0.0, 0.0, 1.0, 0.0, 0.0, 1.0, 0.0, 0.0, 1.0, 0.0, 0.0, 1.0, 0.0, 0.0, 1.0, 0.0, 0.0, 1.0, 0.0, 0.0, 1.0, 0.0, 0.0, 1.0, 0.0, 0.0, 1.0, 0.0, 0.0, 1.0, 0.0, 0.0, 1.0, 0.0, 0.0, 1.0, 0.0, 0.0, 1.0, 0.0, 0.0, 1.0, 0.0, 0.0, 1.0, 0.0, 0.0, 1.0, 0.0, 0.0, 1.0, 0.0, 0.0, 1.0, 0.0, 0.0, 1.0, 0.0, 0.0, 1.0, 0.0, 0.0, 1.0, 0.0, 0.0, 1.0, 0.0, 0.0, 1.0, 0.0, 0.0, 1.0, 0.0, 0.0, 1.0, 0.0, 0.0, 1.0, 0.0, 0.0, 1.0, 0.0, 0.0, 1.0, 0.0, 0.0, 1.0, 0.0, 0.0, 1.0, 0.0, 0.0, 1.0, 0.0, 0.0, 1.0, 0.0, 0.0, 1.0, 0.0, 0.0, 1.0, 0.0, 0.0, 1.0, 0.0, 0.0, 1.0, 0.0, 0.0, 1.0, 0.0, 0.0, 1.0, 0.0, 0.0, 1.0, 0.0, 0.0, 1.0, 0.0, 0.0, 1.0, 0.0, 0.0, 1.0, 0.0, 0.0, 1.0, 0.0, 0.0, 1.0, 0.0, 0.0, 1.0, 0.0, 0.0, 1.0, 0.0, 0.0, 1.0, 0.0, 0.0, 1.0, 0.0, 0.0, 1.0, 0.0, 0.0, 1.0, 0.0, 0.0, 1.0, 0.0, 0.0, 1.0, 0.0, 0.0, 1.0, 0.0, 0.0, 1.0, 0.0, 0.0, 1.0, 0.0, 0.0, 1.0, 0.0, 0.0, 1.0, 0.0, 0.0, 1.0, 0.0, 0.0, 1.0, 0.0, 0.0, 1.0, 0.0, 0.0, 1.0, 0.0, 0.0, 1.0, 0.0, 0.0, 1.0, 0.0, 0.0, 1.0, 0.0, 0.0, 1.0, 0.0, 0.0, 1.0, 0.0, 0.0, 1.0, 0.0, 0.0, 1.0, 0.0, 0.0, 1.0, 0.0, 0.0, 1.0, 0.0, 0.0, 1.0, 0.0, 0.0, 1.0, 0.0, 0.0, 1.0, 0.0, 0.0, 1.0, 0.0, 0.0, 1.0, 0.0, 0.0, 1.0, 0.0, 0.0, 1.0, 0.0, 0.0, 1.0, 0.0, 0.0, 1.0, 0.0, 0.0, 1.0, 0.0, 0.0, 1.0, 0.0, 0.0])] * 3)])

# ---- objects
ob_light = bpy.data.objects.new('Light', light_light)
ob_camera = bpy.data.objects.new('Camera', cam_camera)
ob_cube = bpy.data.objects.new('Cube', me_cube)

# ---- transforms, parenting, visibility, modifiers, constraints
ob_light.location = (4.076, 1.005, 5.904)
ob_light.rotation_euler = (0.6503, 0.05522, 1.866)
ob_light.lock_rotations_4d = False
ob_light.empty_display_type = 'ARROWS'
ob_light.color = (0.0, 0.0, 0.0, 0.0)
ob_light.lineart.crease_threshold = 0.0
ob_camera.location = (7.359, -6.926, 4.958)
ob_camera.rotation_euler = (1.109, 0.0, 0.8149)
ob_camera.lock_rotations_4d = False
ob_camera.empty_display_type = 'ARROWS'
ob_camera.color = (0.0, 0.0, 0.0, 0.0)
ob_camera.display_type = 'WIRE'
ob_camera.lineart.crease_threshold = 0.0
ob_cube.location = (0.0, 0.0, 0.0)
ob_cube.rotation_euler = (1.571, -0.0, 0.0)
ob_cube.lineart.crease_threshold = 0.0

# ---- collection membership
col_collection.objects.link(ob_light)
col_collection.objects.link(ob_camera)
col_collection.objects.link(ob_cube)

# ---- scene / render settings (as saved in the file)
scene.camera = ob_camera
scene.frame_start = 1; scene.frame_end = 250; scene.frame_set(1)
scene.render.engine = 'BLENDER_EEVEE_NEXT'
scene.cycles.use_denoising = False
scene.cycles.samples = 128
scene.cycles.sampling_pattern = 'TABULATED_SOBOL'
scene.cycles.use_adaptive_sampling = False
scene.cycles.use_light_tree = False
scene.view_settings.view_transform = 'Filmic'
bpy.context.view_layer.update()
